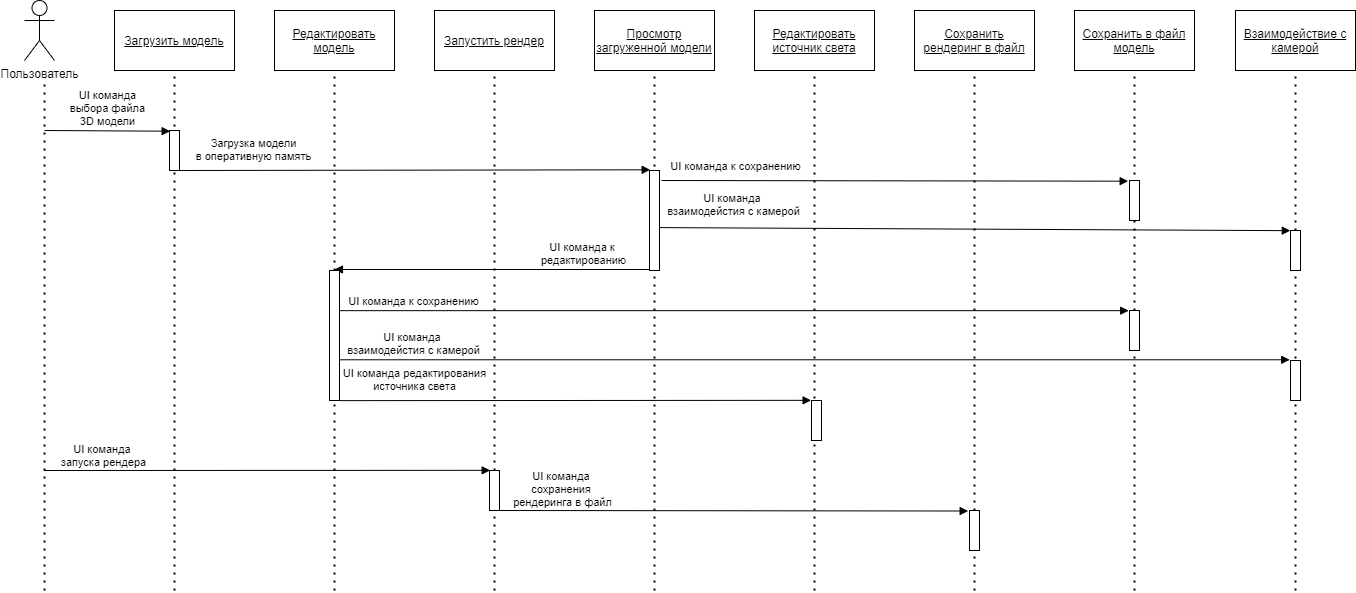

The diagram above was exported from draw.io. Its source (the exported page's mxGraphModel, read from the mxfile embedded in the PNG):
<mxGraphModel dx="1463" dy="846" grid="1" gridSize="10" guides="1" tooltips="1" connect="1" arrows="1" fold="1" page="1" pageScale="1" pageWidth="827" pageHeight="1169" math="0" shadow="0">
  <root>
    <mxCell id="0" />
    <mxCell id="1" parent="0" />
    <mxCell id="E876xOb0BOrHGckLeMR1-1" value="Пользователь" style="shape=umlActor;verticalLabelPosition=bottom;verticalAlign=top;html=1;outlineConnect=0;" vertex="1" parent="1">
      <mxGeometry x="30" y="10" width="30" height="60" as="geometry" />
    </mxCell>
    <mxCell id="E876xOb0BOrHGckLeMR1-2" value="&lt;u&gt;Загрузить модель&lt;/u&gt;" style="rounded=0;whiteSpace=wrap;html=1;" vertex="1" parent="1">
      <mxGeometry x="120" y="20" width="120" height="60" as="geometry" />
    </mxCell>
    <mxCell id="E876xOb0BOrHGckLeMR1-3" value="&lt;u&gt;Редактировать модель&lt;/u&gt;" style="rounded=0;whiteSpace=wrap;html=1;" vertex="1" parent="1">
      <mxGeometry x="280" y="20" width="120" height="60" as="geometry" />
    </mxCell>
    <mxCell id="E876xOb0BOrHGckLeMR1-4" value="&lt;u&gt;Запустить рендер&lt;/u&gt;" style="rounded=0;whiteSpace=wrap;html=1;" vertex="1" parent="1">
      <mxGeometry x="440" y="20" width="120" height="60" as="geometry" />
    </mxCell>
    <mxCell id="E876xOb0BOrHGckLeMR1-5" value="&lt;u&gt;Просмотр загруженной модели&lt;/u&gt;" style="rounded=0;whiteSpace=wrap;html=1;" vertex="1" parent="1">
      <mxGeometry x="600" y="20" width="120" height="60" as="geometry" />
    </mxCell>
    <mxCell id="E876xOb0BOrHGckLeMR1-6" value="&lt;u&gt;Редактировать источник света&lt;/u&gt;" style="rounded=0;whiteSpace=wrap;html=1;" vertex="1" parent="1">
      <mxGeometry x="760" y="20" width="120" height="60" as="geometry" />
    </mxCell>
    <mxCell id="E876xOb0BOrHGckLeMR1-7" value="&lt;u&gt;Сохранить рендеринг в файл&lt;/u&gt;" style="rounded=0;whiteSpace=wrap;html=1;" vertex="1" parent="1">
      <mxGeometry x="920" y="20" width="120" height="60" as="geometry" />
    </mxCell>
    <mxCell id="E876xOb0BOrHGckLeMR1-8" value="&lt;u&gt;Сохранить в файл модель&lt;/u&gt;" style="rounded=0;whiteSpace=wrap;html=1;" vertex="1" parent="1">
      <mxGeometry x="1080" y="20" width="120" height="60" as="geometry" />
    </mxCell>
    <mxCell id="E876xOb0BOrHGckLeMR1-9" value="&lt;u&gt;Взаимодействие с камерой&lt;/u&gt;" style="rounded=0;whiteSpace=wrap;html=1;" vertex="1" parent="1">
      <mxGeometry x="1241" y="20" width="120" height="60" as="geometry" />
    </mxCell>
    <mxCell id="E876xOb0BOrHGckLeMR1-10" value="" style="endArrow=none;dashed=1;html=1;dashPattern=1 3;strokeWidth=2;" edge="1" parent="1">
      <mxGeometry width="50" height="50" relative="1" as="geometry">
        <mxPoint x="50" y="600" as="sourcePoint" />
        <mxPoint x="50" y="90" as="targetPoint" />
      </mxGeometry>
    </mxCell>
    <mxCell id="E876xOb0BOrHGckLeMR1-11" value="" style="endArrow=none;dashed=1;html=1;dashPattern=1 3;strokeWidth=2;entryX=0.5;entryY=1;entryDx=0;entryDy=0;" edge="1" parent="1" target="E876xOb0BOrHGckLeMR1-2">
      <mxGeometry width="50" height="50" relative="1" as="geometry">
        <mxPoint x="180" y="600" as="sourcePoint" />
        <mxPoint x="180" y="110.00000000000006" as="targetPoint" />
      </mxGeometry>
    </mxCell>
    <mxCell id="E876xOb0BOrHGckLeMR1-12" value="" style="endArrow=none;dashed=1;html=1;dashPattern=1 3;strokeWidth=2;entryX=0.5;entryY=1;entryDx=0;entryDy=0;startArrow=none;" edge="1" parent="1" source="E876xOb0BOrHGckLeMR1-29" target="E876xOb0BOrHGckLeMR1-3">
      <mxGeometry width="50" height="50" relative="1" as="geometry">
        <mxPoint x="339.6600000000001" y="732.2069470635774" as="sourcePoint" />
        <mxPoint x="339.6600000000001" y="100.00000000000006" as="targetPoint" />
      </mxGeometry>
    </mxCell>
    <mxCell id="E876xOb0BOrHGckLeMR1-13" value="" style="endArrow=none;dashed=1;html=1;dashPattern=1 3;strokeWidth=2;entryX=0.5;entryY=1;entryDx=0;entryDy=0;" edge="1" parent="1" target="E876xOb0BOrHGckLeMR1-4">
      <mxGeometry width="50" height="50" relative="1" as="geometry">
        <mxPoint x="500" y="600" as="sourcePoint" />
        <mxPoint x="500" y="100.00000000000006" as="targetPoint" />
      </mxGeometry>
    </mxCell>
    <mxCell id="E876xOb0BOrHGckLeMR1-14" value="" style="endArrow=none;dashed=1;html=1;dashPattern=1 3;strokeWidth=2;entryX=0.5;entryY=1;entryDx=0;entryDy=0;" edge="1" parent="1" target="E876xOb0BOrHGckLeMR1-5">
      <mxGeometry width="50" height="50" relative="1" as="geometry">
        <mxPoint x="660" y="600" as="sourcePoint" />
        <mxPoint x="660" y="90.00000000000006" as="targetPoint" />
      </mxGeometry>
    </mxCell>
    <mxCell id="E876xOb0BOrHGckLeMR1-15" value="" style="endArrow=none;dashed=1;html=1;dashPattern=1 3;strokeWidth=2;entryX=0.5;entryY=1;entryDx=0;entryDy=0;" edge="1" parent="1" target="E876xOb0BOrHGckLeMR1-6">
      <mxGeometry width="50" height="50" relative="1" as="geometry">
        <mxPoint x="820" y="600" as="sourcePoint" />
        <mxPoint x="820" y="90.00000000000006" as="targetPoint" />
      </mxGeometry>
    </mxCell>
    <mxCell id="E876xOb0BOrHGckLeMR1-16" value="" style="endArrow=none;dashed=1;html=1;dashPattern=1 3;strokeWidth=2;entryX=0.5;entryY=1;entryDx=0;entryDy=0;" edge="1" parent="1" target="E876xOb0BOrHGckLeMR1-7">
      <mxGeometry width="50" height="50" relative="1" as="geometry">
        <mxPoint x="980" y="600" as="sourcePoint" />
        <mxPoint x="980" y="90.00000000000006" as="targetPoint" />
      </mxGeometry>
    </mxCell>
    <mxCell id="E876xOb0BOrHGckLeMR1-17" value="" style="endArrow=none;dashed=1;html=1;dashPattern=1 3;strokeWidth=2;entryX=0.5;entryY=1;entryDx=0;entryDy=0;" edge="1" parent="1" target="E876xOb0BOrHGckLeMR1-8">
      <mxGeometry width="50" height="50" relative="1" as="geometry">
        <mxPoint x="1140" y="600" as="sourcePoint" />
        <mxPoint x="1140" y="90.00000000000006" as="targetPoint" />
      </mxGeometry>
    </mxCell>
    <mxCell id="E876xOb0BOrHGckLeMR1-18" value="" style="endArrow=none;dashed=1;html=1;dashPattern=1 3;strokeWidth=2;entryX=0.5;entryY=1;entryDx=0;entryDy=0;" edge="1" parent="1" target="E876xOb0BOrHGckLeMR1-9">
      <mxGeometry width="50" height="50" relative="1" as="geometry">
        <mxPoint x="1301" y="600" as="sourcePoint" />
        <mxPoint x="1300.34" y="90.00000000000006" as="targetPoint" />
      </mxGeometry>
    </mxCell>
    <mxCell id="E876xOb0BOrHGckLeMR1-21" value="UI команда&lt;br&gt;выбора файла&lt;br&gt;3D модели" style="html=1;verticalAlign=bottom;endArrow=block;entryX=0.066;entryY=0.018;entryDx=0;entryDy=0;entryPerimeter=0;" edge="1" parent="1" target="E876xOb0BOrHGckLeMR1-22">
      <mxGeometry width="80" relative="1" as="geometry">
        <mxPoint x="50" y="140" as="sourcePoint" />
        <mxPoint x="180" y="140" as="targetPoint" />
      </mxGeometry>
    </mxCell>
    <mxCell id="E876xOb0BOrHGckLeMR1-22" value="" style="html=1;points=[];perimeter=orthogonalPerimeter;" vertex="1" parent="1">
      <mxGeometry x="175" y="140" width="10" height="40" as="geometry" />
    </mxCell>
    <mxCell id="E876xOb0BOrHGckLeMR1-24" value="Загрузка модели&lt;br&gt;в оперативную память" style="html=1;verticalAlign=bottom;endArrow=block;exitX=1;exitY=1;exitDx=0;exitDy=0;exitPerimeter=0;entryX=0.066;entryY=-0.007;entryDx=0;entryDy=0;entryPerimeter=0;" edge="1" parent="1" source="E876xOb0BOrHGckLeMR1-22" target="E876xOb0BOrHGckLeMR1-25">
      <mxGeometry x="-0.6842" y="5" width="80" relative="1" as="geometry">
        <mxPoint x="185.0000000000001" y="174.66" as="sourcePoint" />
        <mxPoint x="660" y="180" as="targetPoint" />
        <mxPoint as="offset" />
      </mxGeometry>
    </mxCell>
    <mxCell id="E876xOb0BOrHGckLeMR1-25" value="" style="html=1;points=[];perimeter=orthogonalPerimeter;" vertex="1" parent="1">
      <mxGeometry x="655" y="180" width="10" height="100" as="geometry" />
    </mxCell>
    <mxCell id="E876xOb0BOrHGckLeMR1-26" value="UI команда к сохранению" style="html=1;verticalAlign=bottom;endArrow=block;entryX=-0.133;entryY=0.017;entryDx=0;entryDy=0;entryPerimeter=0;" edge="1" parent="1" target="E876xOb0BOrHGckLeMR1-34">
      <mxGeometry x="-0.6842" y="5" width="80" relative="1" as="geometry">
        <mxPoint x="667" y="190" as="sourcePoint" />
        <mxPoint x="1140" y="190" as="targetPoint" />
        <mxPoint as="offset" />
      </mxGeometry>
    </mxCell>
    <mxCell id="E876xOb0BOrHGckLeMR1-27" value="UI команда &lt;br&gt;взаимодейстия с камерой" style="html=1;verticalAlign=bottom;endArrow=block;exitX=1.003;exitY=0.571;exitDx=0;exitDy=0;exitPerimeter=0;entryX=-0.02;entryY=0.004;entryDx=0;entryDy=0;entryPerimeter=0;" edge="1" parent="1" source="E876xOb0BOrHGckLeMR1-25" target="E876xOb0BOrHGckLeMR1-36">
      <mxGeometry x="-0.764" y="7" width="80" relative="1" as="geometry">
        <mxPoint x="676.69" y="210.70000000000005" as="sourcePoint" />
        <mxPoint x="1300" y="240" as="targetPoint" />
        <mxPoint as="offset" />
      </mxGeometry>
    </mxCell>
    <mxCell id="E876xOb0BOrHGckLeMR1-28" value="UI команда к &lt;br&gt;редактированию" style="html=1;verticalAlign=bottom;endArrow=block;exitX=0.01;exitY=0.99;exitDx=0;exitDy=0;exitPerimeter=0;" edge="1" parent="1" source="E876xOb0BOrHGckLeMR1-25">
      <mxGeometry x="-0.5868" width="80" relative="1" as="geometry">
        <mxPoint x="360" y="250" as="sourcePoint" />
        <mxPoint x="340" y="279" as="targetPoint" />
        <mxPoint as="offset" />
      </mxGeometry>
    </mxCell>
    <mxCell id="E876xOb0BOrHGckLeMR1-29" value="" style="html=1;points=[];perimeter=orthogonalPerimeter;" vertex="1" parent="1">
      <mxGeometry x="335" y="280" width="10" height="130" as="geometry" />
    </mxCell>
    <mxCell id="E876xOb0BOrHGckLeMR1-30" value="" style="endArrow=none;dashed=1;html=1;dashPattern=1 3;strokeWidth=2;entryX=0.5;entryY=1;entryDx=0;entryDy=0;" edge="1" parent="1" target="E876xOb0BOrHGckLeMR1-29">
      <mxGeometry width="50" height="50" relative="1" as="geometry">
        <mxPoint x="340" y="600" as="sourcePoint" />
        <mxPoint x="340" y="80.00000000000006" as="targetPoint" />
      </mxGeometry>
    </mxCell>
    <mxCell id="E876xOb0BOrHGckLeMR1-31" value="UI команда к сохранению" style="html=1;verticalAlign=bottom;endArrow=block;entryX=-0.08;entryY=0.004;entryDx=0;entryDy=0;entryPerimeter=0;" edge="1" parent="1" source="E876xOb0BOrHGckLeMR1-29" target="E876xOb0BOrHGckLeMR1-35">
      <mxGeometry x="-0.8113" width="80" relative="1" as="geometry">
        <mxPoint x="666.97" y="320" as="sourcePoint" />
        <mxPoint x="1139.97" y="320" as="targetPoint" />
        <mxPoint as="offset" />
      </mxGeometry>
    </mxCell>
    <mxCell id="E876xOb0BOrHGckLeMR1-32" value="UI команда &lt;br&gt;взаимодейстия с камерой" style="html=1;verticalAlign=bottom;endArrow=block;entryX=-0.073;entryY=-0.018;entryDx=0;entryDy=0;entryPerimeter=0;" edge="1" parent="1" source="E876xOb0BOrHGckLeMR1-29" target="E876xOb0BOrHGckLeMR1-37">
      <mxGeometry x="-0.8423" width="80" relative="1" as="geometry">
        <mxPoint x="350" y="370" as="sourcePoint" />
        <mxPoint x="1299.97" y="370" as="targetPoint" />
        <mxPoint as="offset" />
      </mxGeometry>
    </mxCell>
    <mxCell id="E876xOb0BOrHGckLeMR1-33" value="UI команда редактирования&lt;br&gt;источника света" style="html=1;verticalAlign=bottom;endArrow=block;entryX=-0.04;entryY=-0.004;entryDx=0;entryDy=0;entryPerimeter=0;exitX=1.043;exitY=1.001;exitDx=0;exitDy=0;exitPerimeter=0;" edge="1" parent="1" source="E876xOb0BOrHGckLeMR1-29" target="E876xOb0BOrHGckLeMR1-38">
      <mxGeometry x="-0.6842" y="5" width="80" relative="1" as="geometry">
        <mxPoint x="346" y="412" as="sourcePoint" />
        <mxPoint x="820" y="412" as="targetPoint" />
        <mxPoint as="offset" />
      </mxGeometry>
    </mxCell>
    <mxCell id="E876xOb0BOrHGckLeMR1-34" value="" style="html=1;points=[];perimeter=orthogonalPerimeter;" vertex="1" parent="1">
      <mxGeometry x="1135" y="190" width="10" height="40" as="geometry" />
    </mxCell>
    <mxCell id="E876xOb0BOrHGckLeMR1-35" value="" style="html=1;points=[];perimeter=orthogonalPerimeter;" vertex="1" parent="1">
      <mxGeometry x="1135" y="320" width="10" height="40" as="geometry" />
    </mxCell>
    <mxCell id="E876xOb0BOrHGckLeMR1-36" value="" style="html=1;points=[];perimeter=orthogonalPerimeter;" vertex="1" parent="1">
      <mxGeometry x="1296" y="240" width="10" height="40" as="geometry" />
    </mxCell>
    <mxCell id="E876xOb0BOrHGckLeMR1-37" value="" style="html=1;points=[];perimeter=orthogonalPerimeter;" vertex="1" parent="1">
      <mxGeometry x="1296" y="370" width="10" height="40" as="geometry" />
    </mxCell>
    <mxCell id="E876xOb0BOrHGckLeMR1-38" value="" style="html=1;points=[];perimeter=orthogonalPerimeter;" vertex="1" parent="1">
      <mxGeometry x="817" y="410" width="10" height="40" as="geometry" />
    </mxCell>
    <mxCell id="E876xOb0BOrHGckLeMR1-39" value="UI команда&amp;nbsp;&lt;br&gt;запуска рендера" style="html=1;verticalAlign=bottom;endArrow=block;entryX=0.067;entryY=-0.004;entryDx=0;entryDy=0;entryPerimeter=0;" edge="1" parent="1" target="E876xOb0BOrHGckLeMR1-40">
      <mxGeometry x="-0.7308" y="-1" width="80" relative="1" as="geometry">
        <mxPoint x="49.34" y="480" as="sourcePoint" />
        <mxPoint x="500" y="481" as="targetPoint" />
        <mxPoint as="offset" />
      </mxGeometry>
    </mxCell>
    <mxCell id="E876xOb0BOrHGckLeMR1-40" value="" style="html=1;points=[];perimeter=orthogonalPerimeter;" vertex="1" parent="1">
      <mxGeometry x="495" y="480" width="10" height="40" as="geometry" />
    </mxCell>
    <mxCell id="E876xOb0BOrHGckLeMR1-41" value="UI команда&amp;nbsp;&lt;br&gt;сохранения &lt;br&gt;рендеринга в файл" style="html=1;verticalAlign=bottom;endArrow=block;entryX=-0.133;entryY=0.013;entryDx=0;entryDy=0;entryPerimeter=0;" edge="1" parent="1" target="E876xOb0BOrHGckLeMR1-42">
      <mxGeometry x="-0.7308" y="-1" width="80" relative="1" as="geometry">
        <mxPoint x="505.00000000000006" y="520" as="sourcePoint" />
        <mxPoint x="980" y="521" as="targetPoint" />
        <mxPoint as="offset" />
      </mxGeometry>
    </mxCell>
    <mxCell id="E876xOb0BOrHGckLeMR1-42" value="" style="html=1;points=[];perimeter=orthogonalPerimeter;" vertex="1" parent="1">
      <mxGeometry x="975" y="520" width="10" height="40" as="geometry" />
    </mxCell>
  </root>
</mxGraphModel>